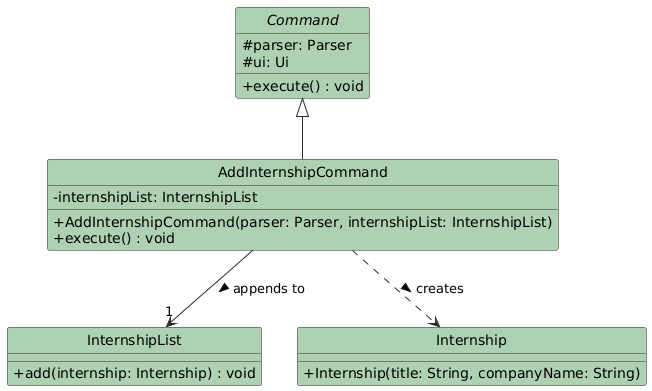

The diagram above was rendered by PlantUML. Its source (embedded in the PNG):
@startuml
hide circle
skinparam classAttributeIconSize 0
skinparam class {
    BackgroundColor #ADD1B2
    ArrowColor #2A2A2A
    BorderColor #2A2A2A
}

abstract class Command {
  # parser: Parser
  # ui: Ui
  + execute() : void
}

class AddInternshipCommand {
  - internshipList: InternshipList
  + AddInternshipCommand(parser: Parser, internshipList: InternshipList)
  + execute() : void
}

class InternshipList {
  + add(internship: Internship) : void
}

class Internship {
  + Internship(title: String, companyName: String)
}

Command <|-- AddInternshipCommand
AddInternshipCommand --> "1" InternshipList : appends to >
AddInternshipCommand ..> Internship : creates >
@enduml